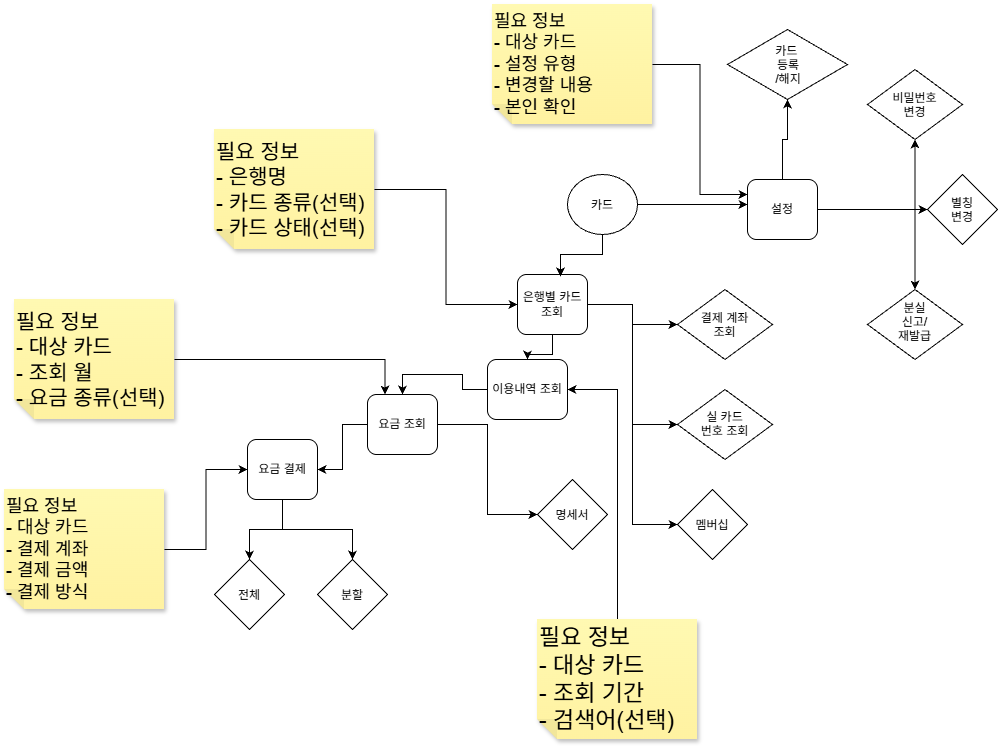

The diagram above was exported from draw.io. Its source (the exported page's mxGraphModel, read from the mxfile embedded in the PNG):
<mxGraphModel dx="2241" dy="777" grid="1" gridSize="10" guides="1" tooltips="1" connect="1" arrows="1" fold="1" page="1" pageScale="1" pageWidth="827" pageHeight="1169" math="0" shadow="0">
  <root>
    <mxCell id="0" />
    <mxCell id="1" parent="0" />
    <mxCell id="d-0lJsY20urCyQpwh-M0-1" edge="1" parent="1" source="d-0lJsY20urCyQpwh-M0-2" style="edgeStyle=orthogonalEdgeStyle;rounded=0;orthogonalLoop=1;jettySize=auto;html=1;" target="d-0lJsY20urCyQpwh-M0-7">
      <mxGeometry relative="1" as="geometry">
        <Array as="points">
          <mxPoint x="343" y="225" />
          <mxPoint x="343" y="225" />
        </Array>
      </mxGeometry>
    </mxCell>
    <mxCell id="d-0lJsY20urCyQpwh-M0-2" parent="1" style="ellipse;whiteSpace=wrap;html=1;shapeInside=1;" value="&lt;div&gt;카드&lt;/div&gt;" vertex="1">
      <mxGeometry height="60" width="70" x="193" y="195" as="geometry" />
    </mxCell>
    <mxCell id="d-0lJsY20urCyQpwh-M0-3" edge="1" parent="1" source="d-0lJsY20urCyQpwh-M0-7" style="edgeStyle=orthogonalEdgeStyle;rounded=0;orthogonalLoop=1;jettySize=auto;html=1;entryX=0;entryY=0.5;entryDx=0;entryDy=0;" target="d-0lJsY20urCyQpwh-M0-20">
      <mxGeometry relative="1" as="geometry" />
    </mxCell>
    <mxCell id="d-0lJsY20urCyQpwh-M0-4" edge="1" parent="1" source="d-0lJsY20urCyQpwh-M0-7" style="edgeStyle=orthogonalEdgeStyle;rounded=0;orthogonalLoop=1;jettySize=auto;html=1;" target="d-0lJsY20urCyQpwh-M0-19">
      <mxGeometry relative="1" as="geometry" />
    </mxCell>
    <mxCell id="d-0lJsY20urCyQpwh-M0-5" edge="1" parent="1" source="d-0lJsY20urCyQpwh-M0-7" style="edgeStyle=orthogonalEdgeStyle;rounded=0;orthogonalLoop=1;jettySize=auto;html=1;entryX=0.5;entryY=1;entryDx=0;entryDy=0;" target="d-0lJsY20urCyQpwh-M0-18">
      <mxGeometry relative="1" as="geometry" />
    </mxCell>
    <mxCell id="d-0lJsY20urCyQpwh-M0-6" edge="1" parent="1" source="d-0lJsY20urCyQpwh-M0-7" style="edgeStyle=orthogonalEdgeStyle;rounded=0;orthogonalLoop=1;jettySize=auto;html=1;" target="d-0lJsY20urCyQpwh-M0-21">
      <mxGeometry relative="1" as="geometry" />
    </mxCell>
    <mxCell id="d-0lJsY20urCyQpwh-M0-7" parent="1" style="rounded=1;whiteSpace=wrap;html=1;" value="설정" vertex="1">
      <mxGeometry height="60" width="70" x="373" y="200" as="geometry" />
    </mxCell>
    <mxCell id="d-0lJsY20urCyQpwh-M0-8" edge="1" parent="1" source="d-0lJsY20urCyQpwh-M0-12" style="edgeStyle=orthogonalEdgeStyle;rounded=0;orthogonalLoop=1;jettySize=auto;html=1;" target="d-0lJsY20urCyQpwh-M0-14">
      <mxGeometry relative="1" as="geometry" />
    </mxCell>
    <mxCell id="d-0lJsY20urCyQpwh-M0-9" edge="1" parent="1" source="d-0lJsY20urCyQpwh-M0-12" style="edgeStyle=orthogonalEdgeStyle;rounded=0;orthogonalLoop=1;jettySize=auto;html=1;entryX=0;entryY=0.5;entryDx=0;entryDy=0;" target="d-0lJsY20urCyQpwh-M0-22">
      <mxGeometry relative="1" as="geometry" />
    </mxCell>
    <mxCell id="d-0lJsY20urCyQpwh-M0-10" edge="1" parent="1" source="d-0lJsY20urCyQpwh-M0-12" style="edgeStyle=orthogonalEdgeStyle;rounded=0;orthogonalLoop=1;jettySize=auto;html=1;entryX=0;entryY=0.5;entryDx=0;entryDy=0;" target="d-0lJsY20urCyQpwh-M0-23">
      <mxGeometry relative="1" as="geometry" />
    </mxCell>
    <mxCell id="d-0lJsY20urCyQpwh-M0-11" edge="1" parent="1" source="d-0lJsY20urCyQpwh-M0-12" style="edgeStyle=orthogonalEdgeStyle;rounded=0;orthogonalLoop=1;jettySize=auto;html=1;entryX=0;entryY=0.5;entryDx=0;entryDy=0;" target="d-0lJsY20urCyQpwh-M0-24">
      <mxGeometry relative="1" as="geometry" />
    </mxCell>
    <mxCell id="d-0lJsY20urCyQpwh-M0-12" parent="1" style="rounded=1;whiteSpace=wrap;html=1;" value="은행별 카드&lt;div&gt;조회&lt;/div&gt;" vertex="1">
      <mxGeometry height="60" width="70" x="143" y="295" as="geometry" />
    </mxCell>
    <mxCell id="d-0lJsY20urCyQpwh-M0-13" edge="1" parent="1" source="d-0lJsY20urCyQpwh-M0-14" style="edgeStyle=orthogonalEdgeStyle;rounded=0;orthogonalLoop=1;jettySize=auto;html=1;entryX=0.5;entryY=0;entryDx=0;entryDy=0;" target="d-0lJsY20urCyQpwh-M0-17">
      <mxGeometry relative="1" as="geometry" />
    </mxCell>
    <mxCell id="d-0lJsY20urCyQpwh-M0-14" parent="1" style="rounded=1;whiteSpace=wrap;html=1;" value="이용내역 조회" vertex="1">
      <mxGeometry height="60" width="80" x="113" y="380" as="geometry" />
    </mxCell>
    <mxCell id="d-0lJsY20urCyQpwh-M0-15" edge="1" parent="1" source="d-0lJsY20urCyQpwh-M0-17" style="edgeStyle=orthogonalEdgeStyle;rounded=0;orthogonalLoop=1;jettySize=auto;html=1;" target="d-0lJsY20urCyQpwh-M0-29">
      <mxGeometry relative="1" as="geometry" />
    </mxCell>
    <mxCell id="d-0lJsY20urCyQpwh-M0-16" edge="1" parent="1" source="d-0lJsY20urCyQpwh-M0-17" style="edgeStyle=orthogonalEdgeStyle;rounded=0;orthogonalLoop=1;jettySize=auto;html=1;entryX=0;entryY=0.5;entryDx=0;entryDy=0;" target="d-0lJsY20urCyQpwh-M0-25">
      <mxGeometry relative="1" as="geometry" />
    </mxCell>
    <mxCell id="d-0lJsY20urCyQpwh-M0-17" parent="1" style="rounded=1;whiteSpace=wrap;html=1;" value="요금 조회" vertex="1">
      <mxGeometry height="60" width="70" x="-7" y="415" as="geometry" />
    </mxCell>
    <mxCell id="d-0lJsY20urCyQpwh-M0-18" parent="1" style="rhombus;whiteSpace=wrap;html=1;shapeInside=1;align=left;" value="&lt;div style=&quot;text-align: center;&quot;&gt;카드&amp;nbsp; &lt;span style=&quot;background-color: transparent; color: light-dark(rgb(0, 0, 0), rgb(255, 255, 255));&quot;&gt;등록&lt;/span&gt;&lt;/div&gt;&lt;div style=&quot;text-align: center;&quot;&gt;/해지&lt;/div&gt;" vertex="1">
      <mxGeometry height="70" width="120" x="353" y="50" as="geometry" />
    </mxCell>
    <mxCell id="d-0lJsY20urCyQpwh-M0-19" parent="1" style="rhombus;whiteSpace=wrap;html=1;shapeInside=1;" value="&lt;div&gt;비밀번호 변경&lt;/div&gt;" vertex="1">
      <mxGeometry height="70" width="95" x="493" y="90" as="geometry" />
    </mxCell>
    <mxCell id="d-0lJsY20urCyQpwh-M0-20" parent="1" style="rhombus;whiteSpace=wrap;html=1;shapeInside=1;" value="&lt;div&gt;별칭 변경&lt;/div&gt;" vertex="1">
      <mxGeometry height="70" width="70" x="553" y="195" as="geometry" />
    </mxCell>
    <mxCell id="d-0lJsY20urCyQpwh-M0-21" parent="1" style="rhombus;whiteSpace=wrap;html=1;shapeInside=1;" value="&lt;div&gt;분실신고/&lt;/div&gt;&lt;div&gt;재발급&lt;/div&gt;" vertex="1">
      <mxGeometry height="70" width="95" x="493" y="310" as="geometry" />
    </mxCell>
    <mxCell id="d-0lJsY20urCyQpwh-M0-22" parent="1" style="rhombus;whiteSpace=wrap;html=1;shapeInside=1;" value="&lt;div&gt;결제 계좌 조회&lt;/div&gt;" vertex="1">
      <mxGeometry height="70" width="95" x="303" y="310" as="geometry" />
    </mxCell>
    <mxCell id="d-0lJsY20urCyQpwh-M0-23" parent="1" style="rhombus;whiteSpace=wrap;html=1;shapeInside=1;" value="&lt;div&gt;실 카드 번호 조회&lt;/div&gt;" vertex="1">
      <mxGeometry height="70" width="95" x="303" y="410" as="geometry" />
    </mxCell>
    <mxCell id="d-0lJsY20urCyQpwh-M0-24" parent="1" style="rhombus;whiteSpace=wrap;html=1;shapeInside=1;" value="&lt;div&gt;멤버십&lt;/div&gt;" vertex="1">
      <mxGeometry height="70" width="70" x="303" y="510" as="geometry" />
    </mxCell>
    <mxCell id="d-0lJsY20urCyQpwh-M0-25" parent="1" style="rhombus;whiteSpace=wrap;html=1;shapeInside=1;" value="&lt;div&gt;명세서&lt;/div&gt;" vertex="1">
      <mxGeometry height="70" width="70" x="163" y="500" as="geometry" />
    </mxCell>
    <mxCell id="d-0lJsY20urCyQpwh-M0-26" parent="1" style="rhombus;whiteSpace=wrap;html=1;shapeInside=1;" value="&lt;div&gt;분할&lt;/div&gt;" vertex="1">
      <mxGeometry height="70" width="70" x="-57" y="580" as="geometry" />
    </mxCell>
    <mxCell id="d-0lJsY20urCyQpwh-M0-27" edge="1" parent="1" source="d-0lJsY20urCyQpwh-M0-29" style="edgeStyle=orthogonalEdgeStyle;rounded=0;orthogonalLoop=1;jettySize=auto;html=1;entryX=0.5;entryY=0;entryDx=0;entryDy=0;" target="d-0lJsY20urCyQpwh-M0-26">
      <mxGeometry relative="1" as="geometry" />
    </mxCell>
    <mxCell id="d-0lJsY20urCyQpwh-M0-28" edge="1" parent="1" source="d-0lJsY20urCyQpwh-M0-29" style="edgeStyle=orthogonalEdgeStyle;rounded=0;orthogonalLoop=1;jettySize=auto;html=1;entryX=0.5;entryY=0;entryDx=0;entryDy=0;" target="d-0lJsY20urCyQpwh-M0-30">
      <mxGeometry relative="1" as="geometry" />
    </mxCell>
    <mxCell id="d-0lJsY20urCyQpwh-M0-29" parent="1" style="rounded=1;whiteSpace=wrap;html=1;" value="요금 결제" vertex="1">
      <mxGeometry height="60" width="70" x="-127" y="460" as="geometry" />
    </mxCell>
    <mxCell id="d-0lJsY20urCyQpwh-M0-30" parent="1" style="rhombus;whiteSpace=wrap;html=1;shapeInside=1;" value="&lt;div&gt;전체&lt;/div&gt;" vertex="1">
      <mxGeometry height="70" width="70" x="-160" y="580" as="geometry" />
    </mxCell>
    <mxCell id="d-0lJsY20urCyQpwh-M0-31" edge="1" parent="1" source="d-0lJsY20urCyQpwh-M0-2" style="edgeStyle=orthogonalEdgeStyle;rounded=0;orthogonalLoop=1;jettySize=auto;html=1;entryX=0.614;entryY=0.033;entryDx=0;entryDy=0;entryPerimeter=0;" target="d-0lJsY20urCyQpwh-M0-12">
      <mxGeometry relative="1" as="geometry" />
    </mxCell>
    <mxCell id="d-0lJsY20urCyQpwh-M0-33" edge="1" parent="1" source="d-0lJsY20urCyQpwh-M0-32" style="edgeStyle=orthogonalEdgeStyle;rounded=0;orthogonalLoop=1;jettySize=auto;html=1;entryX=0;entryY=0.25;entryDx=0;entryDy=0;" target="d-0lJsY20urCyQpwh-M0-7">
      <mxGeometry relative="1" as="geometry" />
    </mxCell>
    <mxCell id="d-0lJsY20urCyQpwh-M0-32" parent="1" style="shape=note;whiteSpace=wrap;html=1;backgroundOutline=1;autosizeText=1;fontColor=#000000;darkOpacity=0.05;fillColor=#FFF9B2;strokeColor=none;fillStyle=solid;fontSize=18;direction=west;gradientDirection=north;gradientColor=#FFF2A1;shadow=1;size=20;pointerEvents=1;align=left;" value="필요 정보&amp;nbsp;&lt;br&gt;- 대상 카드&lt;br&gt;- 설정 유형&lt;br&gt;- 변경할 내용&lt;br&gt;- 본인 확인" vertex="1">
      <mxGeometry height="120" width="160" x="118" y="25" as="geometry" />
    </mxCell>
    <mxCell id="d-0lJsY20urCyQpwh-M0-35" edge="1" parent="1" source="d-0lJsY20urCyQpwh-M0-34" style="edgeStyle=orthogonalEdgeStyle;rounded=0;orthogonalLoop=1;jettySize=auto;html=1;entryX=0;entryY=0.5;entryDx=0;entryDy=0;" target="d-0lJsY20urCyQpwh-M0-12">
      <mxGeometry relative="1" as="geometry" />
    </mxCell>
    <mxCell id="d-0lJsY20urCyQpwh-M0-34" parent="1" style="shape=note;whiteSpace=wrap;html=1;backgroundOutline=1;autosizeText=1;fontColor=#000000;darkOpacity=0.05;fillColor=#FFF9B2;strokeColor=none;fillStyle=solid;fontSize=21;direction=west;gradientDirection=north;gradientColor=#FFF2A1;shadow=1;size=20;pointerEvents=1;align=left;" value="필요 정보&amp;nbsp;&lt;br&gt;- 은행명&lt;br&gt;- 카드 종류(선택)&lt;br&gt;- 카드 상태(선택)" vertex="1">
      <mxGeometry height="120" width="160" x="-160" y="150" as="geometry" />
    </mxCell>
    <mxCell id="d-0lJsY20urCyQpwh-M0-37" edge="1" parent="1" source="d-0lJsY20urCyQpwh-M0-36" style="edgeStyle=orthogonalEdgeStyle;rounded=0;orthogonalLoop=1;jettySize=auto;html=1;entryX=1;entryY=0.5;entryDx=0;entryDy=0;" target="d-0lJsY20urCyQpwh-M0-14">
      <mxGeometry relative="1" as="geometry" />
    </mxCell>
    <mxCell id="d-0lJsY20urCyQpwh-M0-36" parent="1" style="shape=note;whiteSpace=wrap;html=1;backgroundOutline=1;autosizeText=1;fontColor=#000000;darkOpacity=0.05;fillColor=#FFF9B2;strokeColor=none;fillStyle=solid;fontSize=23;direction=west;gradientDirection=north;gradientColor=#FFF2A1;shadow=1;size=20;pointerEvents=1;align=left;" value="필요 정보&amp;nbsp;&lt;br&gt;- 대상 카드&lt;br&gt;- 조회 기간&lt;br&gt;- 검색어(선택)" vertex="1">
      <mxGeometry height="120" width="160" x="163" y="640" as="geometry" />
    </mxCell>
    <mxCell id="d-0lJsY20urCyQpwh-M0-39" edge="1" parent="1" source="d-0lJsY20urCyQpwh-M0-38" style="edgeStyle=orthogonalEdgeStyle;rounded=0;orthogonalLoop=1;jettySize=auto;html=1;entryX=0.25;entryY=0;entryDx=0;entryDy=0;" target="d-0lJsY20urCyQpwh-M0-17">
      <mxGeometry relative="1" as="geometry" />
    </mxCell>
    <mxCell id="d-0lJsY20urCyQpwh-M0-38" parent="1" style="shape=note;whiteSpace=wrap;html=1;backgroundOutline=1;autosizeText=1;fontColor=#000000;darkOpacity=0.05;fillColor=#FFF9B2;strokeColor=none;fillStyle=solid;fontSize=21;direction=west;gradientDirection=north;gradientColor=#FFF2A1;shadow=1;size=20;pointerEvents=1;align=left;" value="필요 정보&amp;nbsp;&lt;br&gt;- 대상 카드&lt;br&gt;- 조회 월&lt;br&gt;- 요금 종류(선택)" vertex="1">
      <mxGeometry height="120" width="160" x="-360" y="320" as="geometry" />
    </mxCell>
    <mxCell id="d-0lJsY20urCyQpwh-M0-41" edge="1" parent="1" source="d-0lJsY20urCyQpwh-M0-40" style="edgeStyle=orthogonalEdgeStyle;rounded=0;orthogonalLoop=1;jettySize=auto;html=1;entryX=0;entryY=0.5;entryDx=0;entryDy=0;" target="d-0lJsY20urCyQpwh-M0-29">
      <mxGeometry relative="1" as="geometry" />
    </mxCell>
    <mxCell id="d-0lJsY20urCyQpwh-M0-40" parent="1" style="shape=note;whiteSpace=wrap;html=1;backgroundOutline=1;autosizeText=1;fontColor=#000000;darkOpacity=0.05;fillColor=#FFF9B2;strokeColor=none;fillStyle=solid;fontSize=18;direction=west;gradientDirection=north;gradientColor=#FFF2A1;shadow=1;size=20;pointerEvents=1;align=left;" value="필요 정보&amp;nbsp;&lt;br&gt;- 대상 카드&lt;br&gt;- 결제 계좌&lt;br&gt;- 결제 금액&lt;br&gt;- 결제 방식" vertex="1">
      <mxGeometry height="120" width="160" x="-370" y="510" as="geometry" />
    </mxCell>
  </root>
</mxGraphModel>